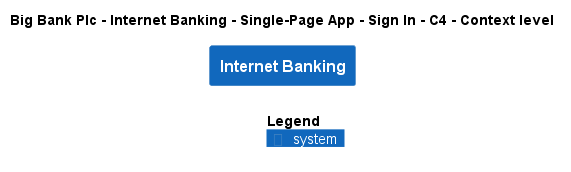

The diagram above was rendered by PlantUML. Its source (embedded in the PNG):
@startuml
!include ..\..\..\..\..\..\..\.c4s\C4_Context.puml

AddElementTag("c4interflow:lifecycle:new", $bgColor=green, $fontColor=#ffffff, $borderColor=green, $shadowing="False")
AddElementTag("c4interflow:lifecycle:changed", $bgColor=orange, $fontColor=#ffffff, $borderColor=orange, $shadowing="False")
AddElementTag("c4interflow:lifecycle:removed", $bgColor=red, $fontColor=#ffffff, $borderColor=red, $shadowing="False")

AddRelTag("c4interflow:lifecycle:new", $textColor=green, $lineColor=green)
AddRelTag("c4interflow:lifecycle:changed", $textColor=orange, $lineColor=orange)
AddRelTag("c4interflow:lifecycle:removed", $textColor=red, $lineColor=red)

SHOW_PERSON_PORTRAIT()
LAYOUT_TOP_DOWN()

skinparam linetype polyline

title Big Bank Plc - Internet Banking - Single-Page App - Sign In - C4 - Context level

System(BigBankPlc.SoftwareSystems.InternetBanking, "Internet Banking", "")



SHOW_LEGEND()
@enduml